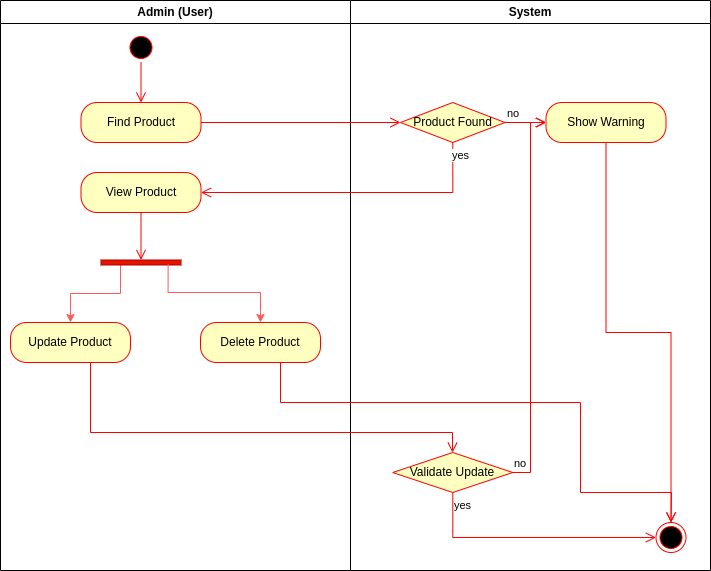

The diagram above was exported from draw.io. Its source (the exported page's mxGraphModel, read from the mxfile embedded in the PNG):
<mxGraphModel dx="1562" dy="906" grid="1" gridSize="10" guides="1" tooltips="1" connect="1" arrows="1" fold="1" page="1" pageScale="1" pageWidth="1169" pageHeight="826" background="none" math="0" shadow="0">
  <root>
    <mxCell id="0" />
    <mxCell id="1" parent="0" />
    <mxCell id="2" value="Admin (User)" style="swimlane;whiteSpace=wrap" parent="1" vertex="1">
      <mxGeometry x="140" y="128" width="350" height="570" as="geometry" />
    </mxCell>
    <mxCell id="XPZ5JAMmWt0KnBed-rY--41" value="" style="ellipse;html=1;shape=startState;fillColor=#000000;strokeColor=#ff0000;" vertex="1" parent="2">
      <mxGeometry x="125.5" y="32" width="30" height="30" as="geometry" />
    </mxCell>
    <mxCell id="XPZ5JAMmWt0KnBed-rY--42" value="" style="edgeStyle=orthogonalEdgeStyle;html=1;verticalAlign=bottom;endArrow=open;endSize=8;strokeColor=#ff0000;rounded=0;entryX=0.5;entryY=0;entryDx=0;entryDy=0;" edge="1" source="XPZ5JAMmWt0KnBed-rY--41" parent="2" target="XPZ5JAMmWt0KnBed-rY--43">
      <mxGeometry relative="1" as="geometry">
        <mxPoint x="140.5" y="122" as="targetPoint" />
      </mxGeometry>
    </mxCell>
    <mxCell id="XPZ5JAMmWt0KnBed-rY--43" value="Find Product" style="rounded=1;whiteSpace=wrap;html=1;arcSize=40;fontColor=#000000;fillColor=#ffffc0;strokeColor=#ff0000;" vertex="1" parent="2">
      <mxGeometry x="80.5" y="102" width="120" height="40" as="geometry" />
    </mxCell>
    <mxCell id="XPZ5JAMmWt0KnBed-rY--83" style="edgeStyle=orthogonalEdgeStyle;rounded=0;orthogonalLoop=1;jettySize=auto;html=1;entryX=0.5;entryY=0;entryDx=0;entryDy=0;strokeColor=#fc5c5c;" edge="1" parent="2" source="XPZ5JAMmWt0KnBed-rY--65" target="XPZ5JAMmWt0KnBed-rY--81">
      <mxGeometry relative="1" as="geometry">
        <Array as="points">
          <mxPoint x="120" y="293" />
          <mxPoint x="70" y="293" />
        </Array>
      </mxGeometry>
    </mxCell>
    <mxCell id="XPZ5JAMmWt0KnBed-rY--65" value="" style="html=1;points=[];perimeter=orthogonalPerimeter;fillColor=#e51400;rotation=90;fontColor=#ffffff;strokeColor=#B20000;" vertex="1" parent="2">
      <mxGeometry x="138" y="222" width="5" height="80" as="geometry" />
    </mxCell>
    <mxCell id="XPZ5JAMmWt0KnBed-rY--67" value="View Product" style="rounded=1;whiteSpace=wrap;html=1;arcSize=40;fontColor=#000000;fillColor=#ffffc0;strokeColor=#ff0000;" vertex="1" parent="2">
      <mxGeometry x="80.5" y="172" width="120" height="40" as="geometry" />
    </mxCell>
    <mxCell id="XPZ5JAMmWt0KnBed-rY--68" value="" style="edgeStyle=orthogonalEdgeStyle;html=1;verticalAlign=bottom;endArrow=open;endSize=8;strokeColor=#ff0000;rounded=0;" edge="1" source="XPZ5JAMmWt0KnBed-rY--67" parent="2" target="XPZ5JAMmWt0KnBed-rY--65">
      <mxGeometry relative="1" as="geometry">
        <mxPoint x="95.5" y="395" as="targetPoint" />
        <Array as="points">
          <mxPoint x="140" y="252" />
          <mxPoint x="140" y="252" />
        </Array>
      </mxGeometry>
    </mxCell>
    <mxCell id="XPZ5JAMmWt0KnBed-rY--69" value="Delete Product" style="rounded=1;whiteSpace=wrap;html=1;arcSize=40;fontColor=#000000;fillColor=#ffffc0;strokeColor=#ff0000;" vertex="1" parent="2">
      <mxGeometry x="200" y="322" width="120" height="40" as="geometry" />
    </mxCell>
    <mxCell id="XPZ5JAMmWt0KnBed-rY--81" value="Update Product" style="rounded=1;whiteSpace=wrap;html=1;arcSize=40;fontColor=#000000;fillColor=#ffffc0;strokeColor=#ff0000;" vertex="1" parent="2">
      <mxGeometry x="10" y="322" width="120" height="40" as="geometry" />
    </mxCell>
    <mxCell id="XPZ5JAMmWt0KnBed-rY--87" style="edgeStyle=orthogonalEdgeStyle;rounded=0;orthogonalLoop=1;jettySize=auto;html=1;strokeColor=#fc5c5c;exitX=0.82;exitY=0.161;exitDx=0;exitDy=0;exitPerimeter=0;" edge="1" parent="2" source="XPZ5JAMmWt0KnBed-rY--65" target="XPZ5JAMmWt0KnBed-rY--69">
      <mxGeometry relative="1" as="geometry">
        <mxPoint x="130" y="275" as="sourcePoint" />
        <mxPoint x="80" y="332" as="targetPoint" />
        <Array as="points">
          <mxPoint x="168" y="292" />
          <mxPoint x="260" y="292" />
        </Array>
      </mxGeometry>
    </mxCell>
    <mxCell id="3" value="System" style="swimlane;whiteSpace=wrap" parent="1" vertex="1">
      <mxGeometry x="490" y="128" width="360" height="570" as="geometry" />
    </mxCell>
    <mxCell id="XPZ5JAMmWt0KnBed-rY--45" value="Product Found" style="rhombus;whiteSpace=wrap;html=1;fontColor=#000000;fillColor=#ffffc0;strokeColor=#ff0000;" vertex="1" parent="3">
      <mxGeometry x="50" y="102" width="104.5" height="40" as="geometry" />
    </mxCell>
    <mxCell id="XPZ5JAMmWt0KnBed-rY--46" value="no" style="edgeStyle=orthogonalEdgeStyle;html=1;align=left;verticalAlign=bottom;endArrow=open;endSize=8;strokeColor=#ff0000;rounded=0;" edge="1" source="XPZ5JAMmWt0KnBed-rY--45" parent="3" target="XPZ5JAMmWt0KnBed-rY--48">
      <mxGeometry x="-1" relative="1" as="geometry">
        <mxPoint x="155.5" y="122" as="targetPoint" />
      </mxGeometry>
    </mxCell>
    <mxCell id="XPZ5JAMmWt0KnBed-rY--48" value="Show Warning" style="rounded=1;whiteSpace=wrap;html=1;arcSize=40;fontColor=#000000;fillColor=#ffffc0;strokeColor=#ff0000;" vertex="1" parent="3">
      <mxGeometry x="195.5" y="102" width="120" height="40" as="geometry" />
    </mxCell>
    <mxCell id="XPZ5JAMmWt0KnBed-rY--49" value="" style="edgeStyle=orthogonalEdgeStyle;html=1;verticalAlign=bottom;endArrow=open;endSize=8;strokeColor=#ff0000;rounded=0;" edge="1" source="XPZ5JAMmWt0KnBed-rY--48" parent="3" target="XPZ5JAMmWt0KnBed-rY--52">
      <mxGeometry relative="1" as="geometry">
        <mxPoint x="215.5" y="202" as="targetPoint" />
      </mxGeometry>
    </mxCell>
    <mxCell id="XPZ5JAMmWt0KnBed-rY--52" value="" style="ellipse;html=1;shape=endState;fillColor=#000000;strokeColor=#ff0000;" vertex="1" parent="3">
      <mxGeometry x="305.5" y="522" width="30" height="30" as="geometry" />
    </mxCell>
    <mxCell id="XPZ5JAMmWt0KnBed-rY--84" value="Validate Update" style="rhombus;whiteSpace=wrap;html=1;fontColor=#000000;fillColor=#ffffc0;strokeColor=#ff0000;" vertex="1" parent="3">
      <mxGeometry x="42.25" y="452" width="120" height="40" as="geometry" />
    </mxCell>
    <mxCell id="XPZ5JAMmWt0KnBed-rY--85" value="no" style="edgeStyle=orthogonalEdgeStyle;html=1;align=left;verticalAlign=bottom;endArrow=open;endSize=8;strokeColor=#ff0000;rounded=0;" edge="1" source="XPZ5JAMmWt0KnBed-rY--84" parent="3" target="XPZ5JAMmWt0KnBed-rY--48">
      <mxGeometry x="-1" relative="1" as="geometry">
        <mxPoint x="250" y="472" as="targetPoint" />
        <Array as="points">
          <mxPoint x="180" y="472" />
          <mxPoint x="180" y="122" />
        </Array>
      </mxGeometry>
    </mxCell>
    <mxCell id="XPZ5JAMmWt0KnBed-rY--86" value="yes" style="edgeStyle=orthogonalEdgeStyle;html=1;align=left;verticalAlign=top;endArrow=open;endSize=8;strokeColor=#ff0000;rounded=0;" edge="1" source="XPZ5JAMmWt0KnBed-rY--84" parent="3" target="XPZ5JAMmWt0KnBed-rY--52">
      <mxGeometry x="-1" relative="1" as="geometry">
        <mxPoint x="-300" y="472" as="targetPoint" />
        <Array as="points">
          <mxPoint x="102" y="537" />
        </Array>
        <mxPoint as="offset" />
      </mxGeometry>
    </mxCell>
    <mxCell id="XPZ5JAMmWt0KnBed-rY--44" value="" style="edgeStyle=orthogonalEdgeStyle;html=1;verticalAlign=bottom;endArrow=open;endSize=8;strokeColor=#ff0000;rounded=0;" edge="1" source="XPZ5JAMmWt0KnBed-rY--43" parent="1" target="XPZ5JAMmWt0KnBed-rY--45">
      <mxGeometry relative="1" as="geometry">
        <mxPoint x="500" y="250" as="targetPoint" />
      </mxGeometry>
    </mxCell>
    <mxCell id="XPZ5JAMmWt0KnBed-rY--47" value="yes" style="edgeStyle=orthogonalEdgeStyle;html=1;align=left;verticalAlign=top;endArrow=open;endSize=8;strokeColor=#ff0000;rounded=0;" edge="1" source="XPZ5JAMmWt0KnBed-rY--45" parent="1" target="XPZ5JAMmWt0KnBed-rY--67">
      <mxGeometry x="-0.9994" y="-2" relative="1" as="geometry">
        <mxPoint x="430" y="360" as="targetPoint" />
        <Array as="points">
          <mxPoint x="592" y="320" />
        </Array>
        <mxPoint as="offset" />
      </mxGeometry>
    </mxCell>
    <mxCell id="XPZ5JAMmWt0KnBed-rY--70" value="" style="edgeStyle=orthogonalEdgeStyle;html=1;verticalAlign=bottom;endArrow=open;endSize=8;strokeColor=#ff0000;rounded=0;exitX=0.5;exitY=1;exitDx=0;exitDy=0;" edge="1" source="XPZ5JAMmWt0KnBed-rY--69" parent="1" target="XPZ5JAMmWt0KnBed-rY--52">
      <mxGeometry relative="1" as="geometry">
        <mxPoint x="383.5" y="550" as="targetPoint" />
        <Array as="points">
          <mxPoint x="420" y="490" />
          <mxPoint x="420" y="530" />
          <mxPoint x="720" y="530" />
          <mxPoint x="720" y="620" />
          <mxPoint x="811" y="620" />
        </Array>
      </mxGeometry>
    </mxCell>
    <mxCell id="XPZ5JAMmWt0KnBed-rY--82" value="" style="edgeStyle=orthogonalEdgeStyle;html=1;verticalAlign=bottom;endArrow=open;endSize=8;strokeColor=#ff0000;rounded=0;" edge="1" source="XPZ5JAMmWt0KnBed-rY--81" parent="1" target="XPZ5JAMmWt0KnBed-rY--84">
      <mxGeometry relative="1" as="geometry">
        <mxPoint x="315" y="610" as="targetPoint" />
        <Array as="points">
          <mxPoint x="230" y="560" />
          <mxPoint x="592" y="560" />
        </Array>
      </mxGeometry>
    </mxCell>
  </root>
</mxGraphModel>